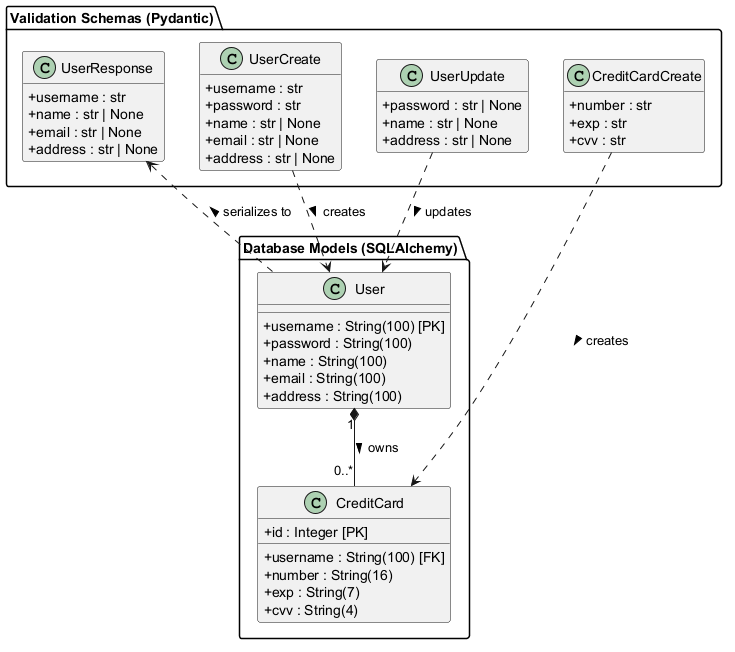

The diagram above was rendered by PlantUML. Its source (embedded in the PNG):
@startuml
skinparam classAttributeIconSize 0
hide empty methods

package "Database Models (SQLAlchemy)" {
    class User {
        +username : String(100) [PK]
        +password : String(100)
        +name : String(100)
        +email : String(100)
        +address : String(100)
    }

    class CreditCard {
        +id : Integer [PK]
        +username : String(100) [FK]
        +number : String(16)
        +exp : String(7)
        +cvv : String(4)
    }

    User "1" *-- "0..*" CreditCard : owns >
}

package "Validation Schemas (Pydantic)" {
    class UserCreate {
        +username : str
        +password : str
        +name : str | None
        +email : str | None
        +address : str | None
    }

    class UserUpdate {
        +password : str | None
        +name : str | None
        +address : str | None
    }

    class UserResponse {
        +username : str
        +name : str | None
        +email : str | None
        +address : str | None
    }

    class CreditCardCreate {
        +number : str
        +exp : str
        +cvv : str
    }
}

' Conceptual dependencies between API schemas and DB models
UserCreate ..> User : creates >
UserUpdate ..> User : updates >
User ..> UserResponse : serializes to >
CreditCardCreate ..> CreditCard : creates >

@enduml